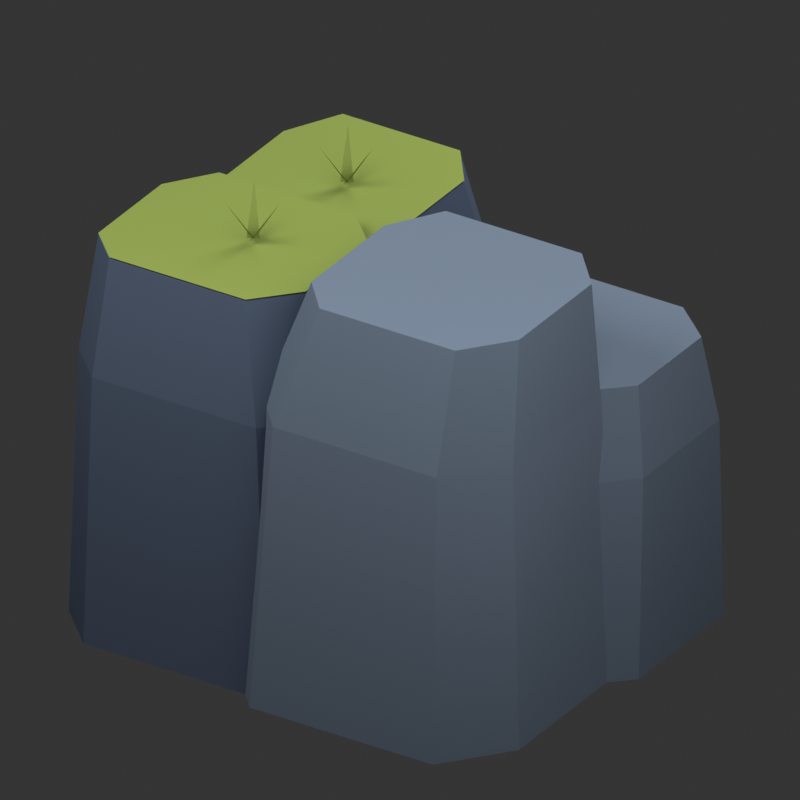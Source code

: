 # Source: RockCluster3.blend  (saved by Blender 5.2.45; exported with 4.5.12 LTS)
import bpy
from mathutils import Matrix  # noqa: F401  (used for matrix-valued properties, if any)

bpy.ops.wm.read_factory_settings(use_empty=True)
scene = bpy.context.scene
scene.name = 'Scene'

# ---- materials (node trees are filled in below, after node groups)
mat_stone_dark = bpy.data.materials.new('stone_dark')
mat_stone_dark.diffuse_color = (0.0865, 0.1144, 0.1683, 1.0)
mat_grass = bpy.data.materials.new('grass')
mat_grass.diffuse_color = (0.227, 0.2918, 0.06848, 1.0)
mat_stone = bpy.data.materials.new('stone')
mat_stone.diffuse_color = (0.1441, 0.1845, 0.2423, 1.0)

# ---- material node trees
mat_stone_dark.use_nodes = True; mat_stone_dark.node_tree.nodes.clear()
_N = mat_stone_dark.node_tree.nodes; _L = mat_stone_dark.node_tree.links
n0 = _N.new('ShaderNodeBsdfPrincipled'); n0.name = 'Principled BSDF'; n0.location = (-200, 100)
n0.inputs[0].default_value = (0.0865, 0.1144, 0.1683, 1.0)
n0.inputs[2].default_value = 1.0
n0.inputs[10].default_value = 0.005
n0.inputs[13].default_value = 0.0
n1 = _N.new('ShaderNodeOutputMaterial'); n1.name = 'Material Output'; n1.location = (200, 100)
_L.new(n0.outputs[0], n1.inputs[0])
n1.is_active_output = True
mat_grass.use_nodes = True; mat_grass.node_tree.nodes.clear()
_N = mat_grass.node_tree.nodes; _L = mat_grass.node_tree.links
n0 = _N.new('ShaderNodeBsdfPrincipled'); n0.name = 'Principled BSDF'; n0.location = (-200, 100)
n0.inputs[0].default_value = (0.227, 0.2918, 0.06848, 1.0)
n0.inputs[2].default_value = 1.0
n0.inputs[10].default_value = 0.005
n0.inputs[13].default_value = 0.0
n1 = _N.new('ShaderNodeOutputMaterial'); n1.name = 'Material Output'; n1.location = (200, 100)
_L.new(n0.outputs[0], n1.inputs[0])
n1.is_active_output = True
mat_stone.use_nodes = True; mat_stone.node_tree.nodes.clear()
_N = mat_stone.node_tree.nodes; _L = mat_stone.node_tree.links
n0 = _N.new('ShaderNodeBsdfPrincipled'); n0.name = 'Principled BSDF'; n0.location = (-200, 100)
n0.inputs[0].default_value = (0.1441, 0.1845, 0.2423, 1.0)
n0.inputs[2].default_value = 1.0
n0.inputs[10].default_value = 0.005
n0.inputs[13].default_value = 0.0
n1 = _N.new('ShaderNodeOutputMaterial'); n1.name = 'Material Output'; n1.location = (200, 100)
_L.new(n0.outputs[0], n1.inputs[0])
n1.is_active_output = True

# ---- world
world_neutral_soft_studio = bpy.data.worlds.new('Neutral soft studio'); scene.world = world_neutral_soft_studio
world_neutral_soft_studio.use_nodes = True; world_neutral_soft_studio.node_tree.nodes.clear()
_N = world_neutral_soft_studio.node_tree.nodes; _L = world_neutral_soft_studio.node_tree.links
n0 = _N.new('ShaderNodeBackground'); n0.name = 'Background'; n0.location = (-200, 100)
n0.inputs[0].default_value = (0.05, 0.05, 0.05, 1.0)
n0.inputs[1].default_value = 0.7
n1 = _N.new('ShaderNodeOutputWorld'); n1.name = 'World Output'; n1.location = (200, 100)
_L.new(n0.outputs[0], n1.inputs[0])
n1.is_active_output = True

# ---- cameras
cam_camera = bpy.data.cameras.new('Camera')
cam_camera.type = 'ORTHO'
cam_camera.ortho_scale = 11.45

# ---- lights
light_area = bpy.data.lights.new('Area', 'AREA')
light_area.energy = 2151.0
light_area.shape = 'DISK'
light_area.size = 10.34
light_area.size_y = 1.0
light_area_001 = bpy.data.lights.new('Area.001', 'AREA')
light_area_001.energy = 1139.0
light_area_001.shape = 'DISK'
light_area_001.size = 13.52
light_area_001.size_y = 1.0
light_area_002 = bpy.data.lights.new('Area.002', 'AREA')
light_area_002.energy = 1519.0
light_area_002.shape = 'DISK'
light_area_002.size = 10.34
light_area_002.size_y = 1.0

# ---- meshes
me_faceted_cliff_column = bpy.data.meshes.new('Faceted cliff column')
me_faceted_cliff_column.from_pydata([(-3.317, -3.278, 0.0), (-0.1989, -3.278, 0.0), (0.6094, -2.388, 0.0), (0.6094, -0.1134, 0.0), (-0.1989, 0.6776, 0.0), (-3.317, 0.6776, 0.0), (-4.009, -0.3112, 0.0), (-4.009, -2.585, 0.0), (-3.31, -3.066, 4.277), (-0.5268, -3.066, 4.277), (0.1949, -2.271, 4.277), (0.1949, -0.2406, 4.277), (-0.5268, 0.4657, 4.277), (-3.31, 0.4657, 4.277), (-3.929, -0.4171, 4.277), (-3.929, -2.448, 4.277), (-3.208, -2.766, 6.109), (-0.8976, -2.766, 6.109), (-0.2986, -2.106, 6.109), (-0.2986, -0.4207, 6.109), (-0.8976, 0.1656, 6.109), (-3.208, 0.1656, 6.109), (-3.721, -0.5672, 6.109), (-3.721, -2.253, 6.109)], [], [(7, 6, 5, 4, 3, 2, 1, 0), (16, 17, 18, 19, 20, 21, 22, 23), (0, 1, 9, 8), (1, 2, 10, 9), (2, 3, 11, 10), (3, 4, 12, 11), (4, 5, 13, 12), (5, 6, 14, 13), (6, 7, 15, 14), (7, 0, 8, 15), (8, 9, 17, 16), (9, 10, 18, 17), (10, 11, 19, 18), (11, 12, 20, 19), (12, 13, 21, 20), (13, 14, 22, 21), (14, 15, 23, 22), (15, 8, 16, 23)])
me_faceted_cliff_column.materials.append(mat_stone_dark)
me_faceted_cliff_column.update()
me_grassy_cliff_cap = bpy.data.meshes.new('Grassy cliff cap')
me_grassy_cliff_cap.from_pydata([(-3.208, -2.766, 6.139), (-0.8976, -2.766, 6.139), (-0.2986, -2.106, 6.139), (-0.2986, -0.4207, 6.139), (-0.8976, 0.1656, 6.139), (-3.208, 0.1656, 6.139), (-3.721, -0.5672, 6.139), (-3.721, -2.253, 6.139)], [], [(0, 1, 2, 3, 4, 5, 6, 7)])
me_grassy_cliff_cap.materials.append(mat_grass)
me_grassy_cliff_cap.update()
me_grass_blade = bpy.data.meshes.new('Grass blade')
me_grass_blade.from_pydata([(-1.7, -1.201, 6.209), (-1.7, -1.399, 6.209), (-1.25, -1.3, 6.909)], [], [(0, 1, 2)])
me_grass_blade.materials.append(mat_grass)
me_grass_blade.update()
me_grass_blade_001 = bpy.data.meshes.new('Grass blade.001')
me_grass_blade_001.from_pydata([(-1.785, -1.35, 6.209), (-1.615, -1.25, 6.209), (-1.927, -0.9116, 6.909)], [], [(0, 1, 2)])
me_grass_blade_001.materials.append(mat_grass)
me_grass_blade_001.update()
me_grass_blade_002 = bpy.data.meshes.new('Grass blade.002')
me_grass_blade_002.from_pydata([(-1.614, -1.349, 6.209), (-1.786, -1.251, 6.209), (-1.921, -1.692, 6.909)], [], [(0, 1, 2)])
me_grass_blade_002.materials.append(mat_grass)
me_grass_blade_002.update()
me_faceted_cliff_column_001 = bpy.data.meshes.new('Faceted cliff column.001')
me_faceted_cliff_column_001.from_pydata([(-0.314, -3.573, 0.0), (2.799, -3.573, 0.0), (3.606, -2.55, 0.0), (3.606, 0.06408, 0.0), (2.799, 0.9735, 0.0), (-0.314, 0.9735, 0.0), (-1.006, -0.1633, 0.0), (-1.006, -2.778, 0.0), (-0.07552, -3.33, 4.565), (2.704, -3.33, 4.565), (3.424, -2.416, 4.565), (3.424, -0.08207, 4.565), (2.704, 0.7299, 4.565), (-0.07552, 0.7299, 4.565), (-0.6931, -0.2851, 4.565), (-0.6931, -2.619, 4.565), (0.497, -2.985, 6.522), (2.804, -2.985, 6.522), (3.402, -2.227, 6.522), (3.402, -0.2891, 6.522), (2.804, 0.3848, 6.522), (0.497, 0.3848, 6.522), (-0.01564, -0.4576, 6.522), (-0.01564, -2.395, 6.522)], [], [(7, 6, 5, 4, 3, 2, 1, 0), (16, 17, 18, 19, 20, 21, 22, 23), (0, 1, 9, 8), (1, 2, 10, 9), (2, 3, 11, 10), (3, 4, 12, 11), (4, 5, 13, 12), (5, 6, 14, 13), (6, 7, 15, 14), (7, 0, 8, 15), (8, 9, 17, 16), (9, 10, 18, 17), (10, 11, 19, 18), (11, 12, 20, 19), (12, 13, 21, 20), (13, 14, 22, 21), (14, 15, 23, 22), (15, 8, 16, 23)])
me_faceted_cliff_column_001.materials.append(mat_stone)
me_faceted_cliff_column_001.update()
me_faceted_cliff_column_002 = bpy.data.meshes.new('Faceted cliff column.002')
me_faceted_cliff_column_002.from_pydata([(-3.095, -1.172, 0.0), (-0.4044, -1.172, 0.0), (0.2932, -0.1047, 0.0), (0.2932, 2.623, 0.0), (-0.4044, 3.572, 0.0), (-3.095, 3.572, 0.0), (-3.693, 2.386, 0.0), (-3.693, -0.3419, 0.0), (-2.994, -0.918, 4.089), (-0.5914, -0.918, 4.089), (0.03146, 0.03511, 4.089), (0.03146, 2.471, 4.089), (-0.5914, 3.318, 4.089), (-2.994, 3.318, 4.089), (-3.528, 2.259, 4.089), (-3.528, -0.1767, 4.089), (-2.89, -0.5579, 5.841), (-0.8958, -0.5579, 5.841), (-0.3789, 0.2331, 5.841), (-0.3789, 2.255, 5.841), (-0.8958, 2.958, 5.841), (-2.89, 2.958, 5.841), (-3.333, 2.079, 5.841), (-3.333, 0.05735, 5.841)], [], [(7, 6, 5, 4, 3, 2, 1, 0), (16, 17, 18, 19, 20, 21, 22, 23), (0, 1, 9, 8), (1, 2, 10, 9), (2, 3, 11, 10), (3, 4, 12, 11), (4, 5, 13, 12), (5, 6, 14, 13), (6, 7, 15, 14), (7, 0, 8, 15), (8, 9, 17, 16), (9, 10, 18, 17), (10, 11, 19, 18), (11, 12, 20, 19), (12, 13, 21, 20), (13, 14, 22, 21), (14, 15, 23, 22), (15, 8, 16, 23)])
me_faceted_cliff_column_002.materials.append(mat_stone_dark)
me_faceted_cliff_column_002.update()
me_grassy_cliff_cap_001 = bpy.data.meshes.new('Grassy cliff cap.001')
me_grassy_cliff_cap_001.from_pydata([(-2.89, -0.5579, 5.871), (-0.8958, -0.5579, 5.871), (-0.3789, 0.2331, 5.871), (-0.3789, 2.255, 5.871), (-0.8958, 2.958, 5.871), (-2.89, 2.958, 5.871), (-3.333, 2.079, 5.871), (-3.333, 0.05735, 5.871)], [], [(0, 1, 2, 3, 4, 5, 6, 7)])
me_grassy_cliff_cap_001.materials.append(mat_grass)
me_grassy_cliff_cap_001.update()
me_grass_blade_003 = bpy.data.meshes.new('Grass blade.003')
me_grass_blade_003.from_pydata([(-1.7, 1.299, 5.941), (-1.7, 1.101, 5.941), (-1.25, 1.2, 6.641)], [], [(0, 1, 2)])
me_grass_blade_003.materials.append(mat_grass)
me_grass_blade_003.update()
me_grass_blade_004 = bpy.data.meshes.new('Grass blade.004')
me_grass_blade_004.from_pydata([(-1.785, 1.15, 5.941), (-1.615, 1.25, 5.941), (-1.927, 1.588, 6.641)], [], [(0, 2, 1)])
me_grass_blade_004.materials.append(mat_grass)
me_grass_blade_004.update()
me_grass_blade_005 = bpy.data.meshes.new('Grass blade.005')
me_grass_blade_005.from_pydata([(-1.614, 1.151, 5.941), (-1.786, 1.249, 5.941), (-1.921, 0.8078, 6.641)], [], [(0, 1, 2)])
me_grass_blade_005.materials.append(mat_grass)
me_grass_blade_005.update()
me_faceted_cliff_column_003 = bpy.data.meshes.new('Faceted cliff column.003')
me_faceted_cliff_column_003.from_pydata([(-0.5511, -0.775, 0.0), (3.019, -0.775, 0.0), (3.944, 0.1138, 0.0), (3.944, 2.385, 0.0), (3.019, 3.175, 0.0), (-0.5511, 3.175, 0.0), (-1.344, 2.187, 0.0), (-1.344, -0.08372, 0.0), (-0.06897, -0.5634, 3.245), (3.119, -0.5634, 3.245), (3.945, 0.2302, 3.245), (3.945, 2.258, 3.245), (3.119, 2.963, 3.245), (-0.06897, 2.963, 3.245), (-0.7773, 2.082, 3.245), (-0.7773, 0.05382, 3.245), (0.425, -0.2636, 4.635), (3.071, -0.2636, 4.635), (3.757, 0.395, 4.635), (3.757, 2.078, 4.635), (3.071, 2.664, 4.635), (0.425, 2.664, 4.635), (-0.163, 1.932, 4.635), (-0.163, 0.2487, 4.635)], [], [(7, 6, 5, 4, 3, 2, 1, 0), (16, 17, 18, 19, 20, 21, 22, 23), (0, 1, 9, 8), (1, 2, 10, 9), (2, 3, 11, 10), (3, 4, 12, 11), (4, 5, 13, 12), (5, 6, 14, 13), (6, 7, 15, 14), (7, 0, 8, 15), (8, 9, 17, 16), (9, 10, 18, 17), (10, 11, 19, 18), (11, 12, 20, 19), (12, 13, 21, 20), (13, 14, 22, 21), (14, 15, 23, 22), (15, 8, 16, 23)])
me_faceted_cliff_column_003.materials.append(mat_stone)
me_faceted_cliff_column_003.update()

# ---- objects
ob_faceted_cliff_column = bpy.data.objects.new('Faceted cliff column', me_faceted_cliff_column)
ob_grassy_cliff_cap = bpy.data.objects.new('Grassy cliff cap', me_grassy_cliff_cap)
ob_grass_blade = bpy.data.objects.new('Grass blade', me_grass_blade)
ob_grass_blade_001 = bpy.data.objects.new('Grass blade.001', me_grass_blade_001)
ob_grass_blade_002 = bpy.data.objects.new('Grass blade.002', me_grass_blade_002)
ob_faceted_cliff_column_001 = bpy.data.objects.new('Faceted cliff column.001', me_faceted_cliff_column_001)
ob_faceted_cliff_column_002 = bpy.data.objects.new('Faceted cliff column.002', me_faceted_cliff_column_002)
ob_grassy_cliff_cap_001 = bpy.data.objects.new('Grassy cliff cap.001', me_grassy_cliff_cap_001)
ob_grass_blade_003 = bpy.data.objects.new('Grass blade.003', me_grass_blade_003)
ob_grass_blade_004 = bpy.data.objects.new('Grass blade.004', me_grass_blade_004)
ob_grass_blade_005 = bpy.data.objects.new('Grass blade.005', me_grass_blade_005)
ob_faceted_cliff_column_003 = bpy.data.objects.new('Faceted cliff column.003', me_faceted_cliff_column_003)
ob_preview_camera = bpy.data.objects.new('Preview camera', cam_camera)
ob_area = bpy.data.objects.new('Area', light_area)
ob_area_001 = bpy.data.objects.new('Area.001', light_area_001)
ob_area_002 = bpy.data.objects.new('Area.002', light_area_002)

# ---- transforms, parenting, visibility, modifiers, constraints
ob_faceted_cliff_column.location = (0.0, 0.0, 0.0)
ob_grassy_cliff_cap.location = (0.0, 0.0, 0.0)
ob_grass_blade.location = (0.0, 0.0, 0.0)
ob_grass_blade_001.location = (0.0, 0.0, 0.0)
ob_grass_blade_002.location = (0.0, 0.0, 0.0)
ob_faceted_cliff_column_001.location = (0.0, 0.0, 0.0)
ob_faceted_cliff_column_002.location = (0.0, 0.0, 0.0)
ob_grassy_cliff_cap_001.location = (0.0, 0.0, 0.0)
ob_grass_blade_003.location = (0.0, 0.0, 0.0)
ob_grass_blade_004.location = (0.0, 0.0, 0.0)
ob_grass_blade_005.location = (0.0, 0.0, 0.0)
ob_faceted_cliff_column_003.location = (0.0, 0.0, 0.0)
ob_preview_camera.location = (8.32, -13.13, 12.2)
ob_preview_camera.rotation_euler = (1.058, -2.838e-09, 0.5667)
ob_area.location = (-5.203, -10.34, 18.97)
ob_area.rotation_euler = (0.6405, -3.347e-08, -0.4636)
ob_area_001.location = (10.31, -5.171, 12.76)
ob_area_001.rotation_euler = (0.893, -7.397e-08, 1.107)
ob_area_002.location = (-0.03219, 10.34, 16.38)
ob_area_002.rotation_euler = (0.6747, 5.461e-08, 3.142)

# ---- collection membership
scene.collection.objects.link(ob_faceted_cliff_column)
scene.collection.objects.link(ob_grassy_cliff_cap)
scene.collection.objects.link(ob_grass_blade)
scene.collection.objects.link(ob_grass_blade_001)
scene.collection.objects.link(ob_grass_blade_002)
scene.collection.objects.link(ob_faceted_cliff_column_001)
scene.collection.objects.link(ob_faceted_cliff_column_002)
scene.collection.objects.link(ob_grassy_cliff_cap_001)
scene.collection.objects.link(ob_grass_blade_003)
scene.collection.objects.link(ob_grass_blade_004)
scene.collection.objects.link(ob_grass_blade_005)
scene.collection.objects.link(ob_faceted_cliff_column_003)
scene.collection.objects.link(ob_preview_camera)
scene.collection.objects.link(ob_area)
scene.collection.objects.link(ob_area_001)
scene.collection.objects.link(ob_area_002)

# ---- scene / render settings (as saved in the file)
scene.camera = ob_preview_camera
scene.frame_start = 1; scene.frame_end = 250; scene.frame_set(1)
scene.render.engine = 'CYCLES'
scene.render.resolution_x = 800
scene.render.resolution_y = 800
scene.render.film_transparent = True
scene.render.bake_bias = 0.0
scene.render.bake_samples = 0
scene.render.compositor_device = 'GPU'
scene.cycles.samples = 24
scene.eevee.use_volume_custom_range = False
scene.eevee.fast_gi_thickness_near = 0.1
scene.eevee.fast_gi_thickness_far = 0.0
scene.eevee.ray_tracing_options.screen_trace_thickness = 0.1
scene.view_settings.view_transform = 'Standard'
bpy.context.view_layer.update()
